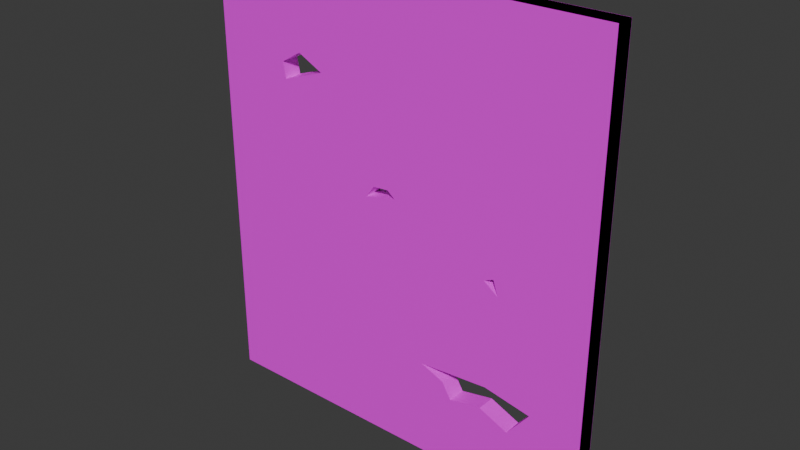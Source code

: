 # Source: destructable_wall.blend  (saved by Blender 4.3.34; exported with 4.5.12 LTS)
import bpy
from mathutils import Matrix  # noqa: F401  (used for matrix-valued properties, if any)

bpy.ops.wm.read_factory_settings(use_empty=True)
scene = bpy.context.scene
scene.name = 'Scene'

# ---- collections
col_collection = bpy.data.collections.new('Collection'); scene.collection.children.link(col_collection)

# ---- images (referenced by path relative to the original .blend; pixels are not part of the script)
import os
ASSET_DIR = os.environ.get("B2B_ASSET_DIR", "")  # directory of the original .blend (textures are referenced by path, not embedded)
HERE = os.path.dirname(os.path.abspath(__file__))  # packed textures are extracted next to this script under _unpacked/

def load_image(name, relpath, width, height, colorspace="sRGB"):
    """Load a texture the original file referenced (path relative to the .blend, or extracted next to this script)."""
    p = next((c for c in (os.path.join(HERE, relpath), os.path.join(ASSET_DIR, relpath)) if relpath and os.path.exists(c)), "")
    if p:
        img = bpy.data.images.load(p, check_existing=True)
        img.name = name
    else:  # same state as the original file: an image datablock whose file is absent (Cycles renders it pink)
        img = bpy.data.images.new(name, width, height)
        img.source = "FILE"
        img.filepath = "//" + (relpath or name)
    img.colorspace_settings.name = colorspace
    return img
img_bathroom_tiles_basecolor_jpg = load_image('bathroom_tiles_basecolor.jpg', 'bathroom_tiles_basecolor.jpg', 1024, 1024, 'sRGB')

# ---- materials (node trees are filled in below, after node groups)
mat_bathroomwalls = bpy.data.materials.new('BathroomWalls')
mat_bathroomwalls.diffuse_color = (0.2717, 0.8001, 0.6752, 1.0)

# ---- material node trees
mat_bathroomwalls.use_nodes = True; mat_bathroomwalls.node_tree.nodes.clear()
_N = mat_bathroomwalls.node_tree.nodes; _L = mat_bathroomwalls.node_tree.links
n0 = _N.new('ShaderNodeBsdfPrincipled'); n0.name = 'Principled BSDF'; n0.location = (10, 300)
n1 = _N.new('ShaderNodeOutputMaterial'); n1.name = 'Material Output'; n1.location = (300, 300)
n2 = _N.new('ShaderNodeTexImage'); n2.name = 'Image Texture'; n2.location = (30, -40)
n2.label = 'Base Color'
n2.image = img_bathroom_tiles_basecolor_jpg
n3 = _N.new('ShaderNodeMapping'); n3.name = 'Mapping'; n3.location = (230, -40)
n3.inputs[3].default_value = (20.0, 20.0, 20.0)
n4 = _N.new('ShaderNodeTexCoord'); n4.name = 'Texture Coordinate'; n4.location = (30, -40)
n5 = _N.new('NodeFrame'); n5.name = 'Frame'; n5.location = (-1270, 340)
n5.label = 'Mapping'
n5.width = 400
n6 = _N.new('NodeFrame'); n6.name = 'Frame.001'; n6.location = (-570, 540)
n6.label = 'Textures'
n6.width = 300
n2.parent = n6
n3.parent = n5
n4.parent = n5
_L.new(n0.outputs[0], n1.inputs[0])
_L.new(n2.outputs[0], n0.inputs[0])
_L.new(n3.outputs[0], n2.inputs[0])
_L.new(n4.outputs[2], n3.inputs[0])
n1.is_active_output = True

# ---- world
world_world = bpy.data.worlds.new('World'); scene.world = world_world
world_world.use_nodes = True; world_world.node_tree.nodes.clear()
_N = world_world.node_tree.nodes; _L = world_world.node_tree.links
n0 = _N.new('ShaderNodeOutputWorld'); n0.name = 'World Output'; n0.location = (300, 300)
n1 = _N.new('ShaderNodeBackground'); n1.name = 'Background'; n1.location = (10, 300)
n1.inputs[0].default_value = (0.05088, 0.05088, 0.05088, 1.0)
_L.new(n1.outputs[0], n0.inputs[0])
n0.is_active_output = True
world_world.color = (0.05088, 0.05088, 0.05088)
world_world.sun_shadow_jitter_overblur = 0.0

# ---- meshes
me_cube_001 = bpy.data.meshes.new('Cube.001')
me_cube_001.from_pydata([(-2.25, -0.1, -2.5), (-2.25, -0.1, 2.5), (-2.25, 0.1, -2.5), (-2.25, 0.1, 2.5), (2.25, -0.1, -2.5), (2.25, -0.1, 2.5), (2.25, 0.1, -2.5), (2.25, 0.1, 2.5), (-1.427, -0.1, 1.399), (-1.191, -0.1, 1.538), (-0.907, -0.1, 1.394), (-1.394, -0.1, 1.225), (-0.2445, -0.1, 0.3787), (-0.0707, -0.1, 0.3929), (0.01905, -0.1, 0.3209), (-0.3432, -0.1, 0.2471), (1.682, -0.1, -1.451), (1.159, -0.1, -1.354), (0.375, -0.1, -1.417), (0.641, -0.1, -1.523), (0.7464, -0.1, -1.698), (1.108, -0.1, -1.624), (1.436, -0.1, -1.765), (1.205, -0.1, -0.1309), (1.097, -0.1, -0.1786), (1.259, -0.1, -0.2946), (2.25, -0.1, 2.5), (-2.25, -0.1, 2.5), (-1.427, -0.1, 1.399), (-1.191, -0.1, 1.538), (-0.907, -0.1, 1.394), (2.25, -0.1, 2.5), (-2.25, -0.1, 2.5), (-1.427, -0.1, 1.399), (-1.191, -0.1, 1.538), (-0.907, -0.1, 1.394), (2.25, -0.1, 2.5), (-2.25, -0.1, 2.5), (-1.427, -0.1, 1.399), (-1.191, -0.1, 1.538), (-0.907, -0.1, 1.394), (2.25, -0.1, 2.5), (-2.25, -0.1, 2.5), (-1.427, -0.1, 1.399), (-1.191, -0.1, 1.538), (-0.907, -0.1, 1.394), (2.25, 0.103, 2.5), (-2.25, 0.103, 2.5), (-1.427, 0.103, 1.399), (-1.191, 0.103, 1.538), (-0.907, 0.103, 1.394), (-0.907, 0.1015, 1.394), (2.25, 0.1015, 2.5), (-0.2445, 0.1015, 0.3787), (-0.0707, 0.1015, 0.3929), (0.01905, 0.1015, 0.3209), (-0.3432, 0.1015, 0.2471), (-2.25, 0.1018, -2.5), (-2.25, 0.1018, 2.5), (2.25, 0.1018, 2.5), (2.25, 0.1018, -2.5), (-0.907, 0.1018, 1.394), (-1.394, 0.1018, 1.225), (-1.427, 0.1018, 1.399), (0.01905, 0.1018, 0.3209), (-0.3432, 0.1018, 0.2471), (1.205, 0.1018, -0.1309), (1.097, 0.1018, -0.1786), (1.259, 0.1018, -0.2946), (1.682, 0.1086, -1.451), (1.159, 0.1086, -1.354), (0.375, 0.1086, -1.417), (2.25, 0.1086, -2.5), (-2.25, 0.1086, -2.5), (1.097, 0.1086, -0.1786), (1.259, 0.1086, -0.2946), (-2.25, 0.1061, -2.5), (2.25, 0.1061, -2.5), (0.375, 0.1061, -1.417), (0.641, 0.1061, -1.523), (0.7464, 0.1061, -1.698), (1.108, 0.1061, -1.624), (1.436, 0.1061, -1.765), (1.682, 0.1061, -1.451)], [], [(0, 1, 3, 2), (4, 25, 75, 72), (6, 7, 5, 4), (18, 0, 76, 78), (2, 6, 4, 0), (7, 3, 1, 5), (30, 26, 31, 35), (5, 1, 27, 26), (10, 15, 56, 51), (10, 5, 26, 30), (0, 24, 67, 57), (8, 9, 29, 28), (1, 8, 28, 27), (9, 10, 30, 29), (32, 33, 38, 37), (28, 29, 34, 33), (27, 28, 33, 32), (29, 30, 35, 34), (26, 27, 32, 31), (36, 37, 42, 41), (34, 35, 40, 39), (31, 32, 37, 36), (35, 31, 36, 40), (33, 34, 39, 38), (43, 44, 49, 48), (40, 36, 41, 45), (38, 39, 44, 43), (37, 38, 43, 42), (39, 40, 45, 44), (47, 48, 49, 50, 46), (42, 43, 48, 47), (44, 45, 50, 49), (41, 42, 47, 46), (45, 41, 46, 50), (51, 56, 53, 54, 55, 52), (15, 12, 53, 56), (13, 14, 55, 54), (14, 5, 52, 55), (12, 13, 54, 53), (5, 10, 51, 52), (66, 68, 60, 59, 64, 65, 61, 62, 63, 58, 57, 67), (14, 15, 65, 64), (8, 1, 58, 63), (10, 11, 62, 61), (23, 25, 68, 66), (1, 0, 57, 58), (11, 8, 63, 62), (5, 14, 64, 59), (25, 4, 60, 68), (4, 5, 59, 60), (24, 23, 66, 67), (15, 10, 61, 65), (73, 71, 70, 69, 72, 75, 74), (18, 17, 70, 71), (25, 24, 74, 75), (0, 18, 71, 73), (24, 0, 73, 74), (17, 16, 69, 70), (16, 4, 72, 69), (77, 83, 82, 81, 80, 79, 78, 76), (0, 4, 77, 76), (16, 22, 82, 83), (21, 20, 80, 81), (19, 18, 78, 79), (4, 16, 83, 77), (22, 21, 81, 82), (20, 19, 79, 80), (41, 45, 44, 43, 42), (15, 12, 13, 14, 5, 45, 41, 10), (24, 0, 1, 43, 42, 8, 11, 10, 15, 14, 5, 4, 25, 23), (4, 16, 17, 18, 0, 24, 25), (0, 18, 19, 20, 21, 22, 16, 4)])
_uv = me_cube_001.uv_layers.new(name='UVMap')
_uv.uv.foreach_set('vector', [0.9378, 0.4865, 0.9378, 0.0, 0.9582, 0.0, 0.9582, 0.4865, 0.9787, 0.8438, 0.9787, 0.5991, 1.0, 0.5991, 1.0, 0.8438, 0.9378, 0.9679, 0.9378, 0.4865, 0.9582, 0.4865, 0.9582, 0.9679, 0.9792, 0.02619, 0.9792, 0.3015, 0.9582, 0.3015, 0.9582, 0.02619, 0.7492, 0.9668, 0.7492, 0.5096, 0.7696, 0.5096, 0.7696, 0.9668, 0.811, 0.5096, 0.811, 0.9509, 0.7906, 0.9509, 0.7906, 0.5096, 0.3493, 0.5096, 0.3493, 0.5096, 0.3493, 0.5096, 0.3493, 0.5096, 0.3493, 0.5096, 0.3493, 0.5096, 0.3493, 0.5096, 0.3493, 0.5096, 0.5009, 0.8505, 0.5009, 0.9798, 0.4804, 0.9798, 0.4804, 0.8505, 0.3493, 0.5096, 0.3493, 0.5096, 0.3493, 0.5096, 0.3493, 0.5096, 0.8322, 0.9141, 0.8322, 0.5215, 0.8528, 0.5215, 0.8528, 0.9141, 0.3493, 0.5096, 0.3493, 0.5096, 0.3493, 0.5096, 0.3493, 0.5096, 0.3493, 0.5096, 0.3493, 0.5096, 0.3493, 0.5096, 0.3493, 0.5096, 0.3493, 0.5096, 0.3493, 0.5096, 0.3493, 0.5096, 0.3493, 0.5096, 0.3493, 0.5096, 0.3493, 0.5096, 0.3493, 0.5096, 0.3493, 0.5096, 0.3493, 0.5096, 0.3493, 0.5096, 0.3493, 0.5096, 0.3493, 0.5096, 0.3493, 0.5096, 0.3493, 0.5096, 0.3493, 0.5096, 0.3493, 0.5096, 0.3493, 0.5096, 0.3493, 0.5096, 0.3493, 0.5096, 0.3493, 0.5096, 0.3493, 0.5096, 0.3493, 0.5096, 0.3493, 0.5096, 0.3493, 0.5096, 0.3493, 0.5096, 0.3493, 0.5096, 0.3493, 0.5096, 0.3493, 0.5096, 0.3493, 0.5096, 0.3493, 0.5096, 0.3493, 0.5096, 0.3493, 0.5096, 0.3493, 0.5096, 0.3493, 0.5096, 0.3493, 0.5096, 0.3493, 0.5096, 0.3493, 0.5096, 0.3493, 0.5096, 0.3493, 0.5096, 0.3493, 0.5096, 0.3493, 0.5096, 0.3493, 0.5096, 0.3493, 0.5096, 0.3493, 0.5096, 0.8528, 0.9008, 0.8528, 0.8737, 0.8735, 0.8737, 0.8735, 0.9008, 0.3493, 0.5096, 0.3493, 0.5096, 0.3493, 0.5096, 0.3493, 0.5096, 0.3493, 0.5096, 0.3493, 0.5096, 0.3493, 0.5096, 0.3493, 0.5096, 0.3493, 0.5096, 0.3493, 0.5096, 0.3493, 0.5096, 0.3493, 0.5096, 0.3493, 0.5096, 0.3493, 0.5096, 0.3493, 0.5096, 0.3493, 0.5096, 0.2366, 0.5096, 0.3488, 0.5934, 0.3346, 0.6175, 0.3493, 0.6465, 0.2366, 0.9682, 0.4804, 0.8505, 0.4804, 0.9841, 0.4597, 0.9841, 0.4597, 0.8505, 0.8528, 0.8737, 0.8528, 0.8499, 0.8735, 0.8499, 0.8735, 0.8737, 0.7492, 0.5096, 0.7492, 0.9668, 0.7285, 0.9668, 0.7285, 0.5096, 0.8528, 0.8499, 0.8528, 0.5096, 0.8735, 0.5096, 0.8735, 0.8499, 0.5941, 0.8505, 0.4648, 0.8349, 0.4742, 0.821, 0.4697, 0.8038, 0.4597, 0.7976, 0.5941, 0.5096, 0.6053, 0.8813, 0.6053, 0.868, 0.6259, 0.868, 0.6259, 0.8813, 0.6461, 0.8505, 0.6561, 0.8505, 0.6561, 0.8711, 0.6461, 0.8711, 0.9582, 0.8622, 0.9582, 0.583, 0.9787, 0.583, 0.9787, 0.8622, 0.6053, 0.868, 0.6053, 0.8505, 0.6259, 0.8505, 0.6259, 0.868, 0.9153, 0.5096, 0.9153, 0.8392, 0.8947, 0.8392, 0.8947, 0.5096, 0.1065, 0.2681, 0.101, 0.2848, 0.0, 0.5096, 0.0, 0.0, 0.2274, 0.2221, 0.2643, 0.2296, 0.3218, 0.1127, 0.3713, 0.13, 0.3748, 0.1122, 0.4586, 0.0, 0.4586, 0.5096, 0.1175, 0.273, 0.9788, 0.5456, 0.9788, 0.583, 0.9582, 0.583, 0.9582, 0.5456, 0.8947, 0.9713, 0.8947, 0.8392, 0.9153, 0.8392, 0.9153, 0.9713, 0.6053, 0.8505, 0.6053, 0.9013, 0.5848, 0.9013, 0.5848, 0.8505, 0.9993, 0.3015, 0.9993, 0.3191, 0.9788, 0.3191, 0.9788, 0.3015, 0.9378, 0.4865, 0.9378, 0.9679, 0.9173, 0.9679, 0.9173, 0.4865, 0.8947, 0.9892, 0.8947, 0.9713, 0.9153, 0.9713, 0.9153, 0.9892, 0.9788, 0.3015, 0.9788, 0.5456, 0.9582, 0.5456, 0.9582, 0.3015, 0.9993, 0.3191, 0.9993, 0.5646, 0.9788, 0.5646, 0.9788, 0.3191, 0.9173, 0.4865, 0.9173, -1.215e-08, 0.9378, -1.215e-08, 0.9378, 0.4865, 0.8322, 0.5215, 0.8322, 0.5096, 0.8528, 0.5096, 0.8528, 0.5215, 0.5009, 0.9792, 0.5009, 0.8505, 0.5215, 0.8505, 0.5215, 0.9792, 4.88e-08, 0.9682, 0.1104, 0.7007, 0.1168, 0.6208, 0.1069, 0.5674, 1.417e-08, 0.5096, 0.2248, 0.6106, 0.2366, 0.6271, 0.811, 0.6369, 0.811, 0.5583, 0.8322, 0.5583, 0.8322, 0.6369, 0.9787, 0.5991, 0.9787, 0.583, 1.0, 0.583, 1.0, 0.5991, 0.811, 0.9243, 0.811, 0.6369, 0.8322, 0.6369, 0.8322, 0.9243, 0.8947, 0.5096, 0.8947, 0.8682, 0.8735, 0.8682, 0.8735, 0.5096, 0.811, 0.5583, 0.811, 0.5096, 0.8322, 0.5096, 0.8322, 0.5583, 0.5428, 0.8505, 0.5428, 0.9705, 0.5215, 0.9705, 0.5215, 0.8505, 0.3493, 0.5096, 0.4562, 0.5674, 0.4242, 0.5925, 0.4386, 0.6259, 0.4311, 0.6628, 0.4489, 0.6736, 0.4597, 0.7007, 0.3493, 0.9682, 0.7696, 0.9509, 0.7696, 0.5096, 0.7906, 0.5096, 0.7906, 0.9509, 0.5848, 0.8505, 0.5848, 0.878, 0.5638, 0.878, 0.5638, 0.8505, 0.5848, 0.9102, 0.5848, 0.9476, 0.5638, 0.9476, 0.5638, 0.9102, 0.9792, -6.075e-09, 0.9792, 0.02619, 0.9582, 0.02619, 0.9582, -6.075e-09, 0.5428, 0.9698, 0.5428, 0.8505, 0.5638, 0.8505, 0.5638, 0.9698, 0.5848, 0.878, 0.5848, 0.9102, 0.5638, 0.9102, 0.5638, 0.878, 0.6461, 0.8715, 0.6259, 0.8715, 0.6259, 0.8505, 0.6461, 0.8505, 0.9173, 0.0, 0.5955, 0.1127, 0.5666, 0.09802, 0.5425, 0.1122, 0.4586, 0.0, 0.5992, 0.8349, 0.6086, 0.821, 0.6041, 0.8038, 0.5941, 0.7976, 0.7285, 0.5096, 0.7285, 0.8505, 0.7285, 0.5096, 0.7285, 0.8505, 0.7998, 0.273, 0.4586, 0.5096, 0.4586, 0.0, 0.5425, 0.1122, 0.4586, 0.0, 0.5425, 0.1122, 0.5459, 0.13, 0.5955, 0.1127, 0.653, 0.2296, 0.6899, 0.2221, 0.9173, 0.0, 0.9173, 0.5096, 0.8162, 0.2848, 0.8107, 0.2681, 0.9173, 0.5096, 0.8594, 0.4027, 0.806, 0.3928, 0.7262, 0.3992, 0.4586, 0.5096, 0.7998, 0.273, 0.8162, 0.2848, 0.4586, 0.5096, 0.7262, 0.3992, 0.7533, 0.41, 0.764, 0.4279, 0.8009, 0.4203, 0.8343, 0.4347, 0.8594, 0.4027, 0.9173, 0.5096])
me_cube_001.materials.append(mat_bathroomwalls)
me_cube_001.update()

# ---- objects
ob_destructable_wall_rigid = bpy.data.objects.new('destructable_wall-rigid', me_cube_001)

# ---- transforms, parenting, visibility, modifiers, constraints
ob_destructable_wall_rigid.location = (-12.66, 0.0, 0.0)

# ---- collection membership
scene.collection.objects.link(ob_destructable_wall_rigid)

# ---- scene / render settings (as saved in the file)
scene.frame_start = 1; scene.frame_end = 250; scene.frame_set(1)
scene.render.engine = 'BLENDER_EEVEE_NEXT'
bpy.context.view_layer.update()

# ---- added for rendering (the .blend has no active camera and no usable light): camera, sun
cam_auto = bpy.data.cameras.new('AutoCamera')
cam_auto.lens = 50.0
cam_auto.sensor_width = 36.0
cam_auto.clip_end = 1000.0
ob_auto_camera = bpy.data.objects.new('AutoCamera', cam_auto)
scene.collection.objects.link(ob_auto_camera)
ob_auto_camera.location = (-6.43383, -7.46788, 4.98144)
ob_auto_camera.rotation_euler = (1.09748, -7.21219e-08, 0.694738)
scene.camera = ob_auto_camera
light_auto_sun = bpy.data.lights.new('AutoSun', 'SUN')
light_auto_sun.energy = 3.0
light_auto_sun.angle = 0.0523599
ob_auto_sun = bpy.data.objects.new('AutoSun', light_auto_sun)
scene.collection.objects.link(ob_auto_sun)
ob_auto_sun.rotation_euler = (0.872665, 0.174533, 0.523599)
bpy.context.view_layer.update()
